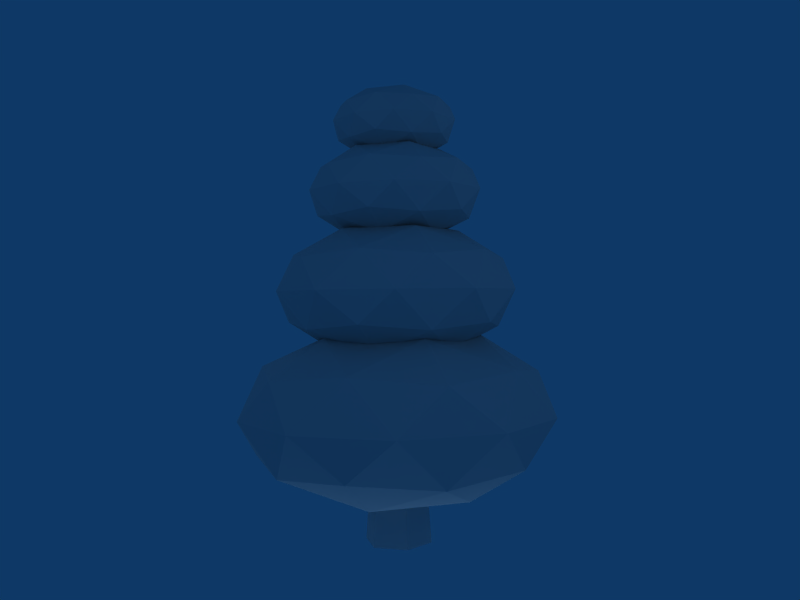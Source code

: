 # Source: Arbol_7.blend  (saved by Blender 2.49.2; exported with 4.5.12 LTS)
import bpy
from mathutils import Matrix  # noqa: F401  (used for matrix-valued properties, if any)

bpy.ops.wm.read_factory_settings(use_empty=True)
scene = bpy.context.scene
scene.name = 'Scene'

# ---- collections
col_collection_1 = bpy.data.collections.new('Collection 1'); scene.collection.children.link(col_collection_1)

# ---- materials (node trees are filled in below, after node groups)
mat_hojas = bpy.data.materials.new('Hojas')
mat_hojas.alpha_threshold = 0.0
mat_hojas.roughness = 0.5
mat_hojas.specular_intensity = 0.0
mat_hojas.line_color = (0.0, 0.0, 0.0, 1.0)
mat_tronco = bpy.data.materials.new('Tronco')
mat_tronco.alpha_threshold = 0.0
mat_tronco.roughness = 0.5
mat_tronco.specular_intensity = 0.0
mat_tronco.line_color = (0.0, 0.0, 0.0, 1.0)

# ---- material node trees

# ---- world
world_world = bpy.data.worlds.new('World'); scene.world = world_world
world_world.color = (0.05656, 0.2208, 0.4)
world_world.use_sun_shadow = False
world_world.sun_shadow_jitter_overblur = 0.0
world_world.cycles.sampling_method = 'MANUAL'
world_world.cycles.sample_map_resolution = 256

# ---- cameras
cam_camera_001 = bpy.data.cameras.new('Camera.001')
cam_camera_001.passepartout_alpha = 0.2
cam_camera_001.clip_end = 100.0
cam_camera_001.lens = 35.0
cam_camera_001.ortho_scale = 7.314
cam_camera_001.show_passepartout = False
cam_camera_001.show_safe_areas = True
cam_camera_001.dof.focus_distance = 0.0
cam_camera_001.dof.aperture_fstop = 128.0
cam_camera = bpy.data.cameras.new('Camera')
cam_camera.passepartout_alpha = 0.2
cam_camera.clip_end = 100.0
cam_camera.lens = 35.0
cam_camera.ortho_scale = 7.314
cam_camera.show_passepartout = False
cam_camera.show_safe_areas = True
cam_camera.dof.focus_distance = 0.0
cam_camera.dof.aperture_fstop = 128.0

# ---- lights
light_spot_004 = bpy.data.lights.new('Spot.004', 'POINT')
light_spot_004.transmission_factor = 0.0
light_spot_004.cutoff_distance = 30.0
light_spot_004.energy = 100.0
light_spot_004.shadow_buffer_clip_start = 1.001
light_spot_004.shadow_soft_size = 1.0
light_spot_004.shadow_maximum_resolution = 0.006
light_spot_004.use_absolute_resolution = True
light_spot_004.cycles.use_multiple_importance_sampling = False
light_spot_003 = bpy.data.lights.new('Spot.003', 'POINT')
light_spot_003.transmission_factor = 0.0
light_spot_003.cutoff_distance = 30.0
light_spot_003.energy = 100.0
light_spot_003.shadow_buffer_clip_start = 1.001
light_spot_003.shadow_soft_size = 1.0
light_spot_003.shadow_maximum_resolution = 0.006
light_spot_003.use_absolute_resolution = True
light_spot_003.cycles.use_multiple_importance_sampling = False
light_spot_002 = bpy.data.lights.new('Spot.002', 'POINT')
light_spot_002.transmission_factor = 0.0
light_spot_002.cutoff_distance = 30.0
light_spot_002.energy = 100.0
light_spot_002.shadow_buffer_clip_start = 1.001
light_spot_002.shadow_soft_size = 1.0
light_spot_002.shadow_maximum_resolution = 0.006
light_spot_002.use_absolute_resolution = True
light_spot_002.cycles.use_multiple_importance_sampling = False
light_spot_001 = bpy.data.lights.new('Spot.001', 'POINT')
light_spot_001.transmission_factor = 0.0
light_spot_001.cutoff_distance = 30.0
light_spot_001.energy = 100.0
light_spot_001.shadow_buffer_clip_start = 1.001
light_spot_001.shadow_soft_size = 1.0
light_spot_001.shadow_maximum_resolution = 0.006
light_spot_001.use_absolute_resolution = True
light_spot_001.cycles.use_multiple_importance_sampling = False
light_spot = bpy.data.lights.new('Spot', 'POINT')
light_spot.transmission_factor = 0.0
light_spot.cutoff_distance = 30.0
light_spot.energy = 100.0
light_spot.shadow_buffer_clip_start = 1.001
light_spot.shadow_soft_size = 1.0
light_spot.shadow_maximum_resolution = 0.006
light_spot.use_absolute_resolution = True
light_spot.cycles.use_multiple_importance_sampling = False

# ---- meshes
me_sphere_007 = bpy.data.meshes.new('Sphere.007')
me_sphere_007.from_pydata([(0.1625, 0.5, 0.8507), (-0.4253, 0.309, 0.8507), (-0.4253, -0.309, 0.8507), (0.1625, -0.5, 0.8507), (0.5257, 0.0, 0.8507), (0.6882, 0.5, 0.5257), (-0.2629, 0.809, 0.5257), (-0.8506, 0.0, 0.5257), (-0.2629, -0.809, 0.5257), (0.6882, -0.5, 0.5257), (0.5878, 0.809, 0.0), (0.0, 1.0, 0.0), (-0.5878, 0.809, 0.0), (-0.9511, 0.309, 0.0), (-0.9511, -0.309, 0.0), (-0.5878, -0.809, 0.0), (0.0, -1.0, 0.0), (0.5878, -0.809, 0.0), (0.9511, -0.309, 0.0), (0.9511, 0.309, 0.0), (0.2629, 0.809, -0.5257), (-0.6882, 0.5, -0.5257), (-0.1625, 0.5, -0.8507), (-0.6882, -0.5, -0.5257), (-0.5257, 0.0, -0.8507), (0.8506, 0.0, -0.5257), (0.4253, 0.309, -0.8507), (0.2629, -0.809, -0.5257), (-0.1625, -0.5, -0.8507), (0.4253, -0.309, -0.8507), (0.0, 0.0, 1.0), (0.8944, 0.0, 0.4472), (0.2764, 0.8506, 0.4472), (-0.7236, 0.5257, 0.4472), (-0.7236, -0.5257, 0.4472), (0.2764, -0.8506, 0.4472), (0.7236, 0.5257, -0.4472), (-0.2764, 0.8506, -0.4472), (-0.8944, 0.0, -0.4472), (-0.2764, -0.8506, -0.4472), (0.7236, -0.5257, -0.4472), (0.0, 0.0, -1.0)], [], [(0, 5, 32), (4, 0, 30), (5, 0, 4), (4, 31, 5), (1, 6, 33), (30, 0, 1), (1, 0, 6), (0, 32, 6), (2, 7, 34), (30, 1, 2), (7, 2, 1), (1, 33, 7), (3, 8, 35), (30, 2, 3), (8, 3, 2), (2, 34, 8), (4, 9, 31), (30, 3, 4), (9, 4, 3), (3, 35, 9), (19, 36, 10), (31, 19, 5), (10, 5, 19), (5, 10, 32), (11, 37, 12), (32, 11, 6), (12, 6, 11), (6, 12, 33), (13, 38, 14), (33, 13, 7), (14, 7, 13), (7, 14, 34), (15, 39, 16), (34, 15, 8), (16, 8, 15), (8, 16, 35), (17, 40, 18), (35, 17, 9), (18, 9, 17), (9, 18, 31), (11, 20, 37), (32, 10, 11), (20, 11, 10), (10, 36, 20), (13, 21, 38), (33, 12, 13), (21, 13, 12), (12, 37, 21), (15, 23, 39), (34, 14, 15), (23, 15, 14), (14, 38, 23), (17, 27, 40), (35, 16, 17), (27, 17, 16), (16, 39, 27), (19, 25, 36), (31, 18, 19), (25, 19, 18), (18, 40, 25), (26, 41, 22), (36, 26, 20), (22, 20, 26), (20, 22, 37), (22, 41, 24), (37, 22, 21), (24, 21, 22), (21, 24, 38), (24, 41, 28), (38, 24, 23), (28, 23, 24), (23, 28, 39), (29, 41, 26), (36, 25, 26), (29, 26, 25), (25, 40, 29), (28, 41, 29), (39, 28, 27), (29, 27, 28), (27, 29, 40)])
_uv = me_sphere_007.uv_layers.new(name='UVTex')
_uv.uv.foreach_set('vector', [0.6311, 0.2164, 0.6604, 0.1274, 0.787, 0.1911, 0.5, 0.1688, 0.6311, 0.2164, 0.5, 0.2377, 0.6604, 0.1274, 0.6311, 0.2164, 0.5, 0.1688, 0.5, 0.1688, 0.5, 0.08686, 0.6604, 0.1274, 0.581, 0.2935, 0.7595, 0.2799, 0.6774, 0.3598, 0.5, 0.2377, 0.6311, 0.2164, 0.581, 0.2935, 0.581, 0.2935, 0.6311, 0.2164, 0.7595, 0.2799, 0.6311, 0.2164, 0.787, 0.1911, 0.7595, 0.2799, 0.419, 0.2935, 0.5, 0.3741, 0.3226, 0.3598, 0.5, 0.2377, 0.581, 0.2935, 0.419, 0.2935, 0.5, 0.3741, 0.419, 0.2935, 0.581, 0.2935, 0.581, 0.2935, 0.6774, 0.3598, 0.5, 0.3741, 0.3689, 0.2164, 0.2405, 0.2799, 0.213, 0.1911, 0.5, 0.2377, 0.419, 0.2935, 0.3689, 0.2164, 0.2405, 0.2799, 0.3689, 0.2164, 0.419, 0.2935, 0.419, 0.2935, 0.3226, 0.3598, 0.2405, 0.2799, 0.5, 0.1688, 0.3396, 0.1274, 0.5, 0.08686, 0.5, 0.2377, 0.3689, 0.2164, 0.5, 0.1688, 0.3396, 0.1274, 0.5, 0.1688, 0.3689, 0.2164, 0.3689, 0.2164, 0.213, 0.1911, 0.3396, 0.1274, 0.6543, 0.9511, 0.6774, 0.8353, 0.9046, 0.8602, 0.5, 0.08686, 0.6547, 1.192e-06, 0.6604, 0.1274, 0.9044, 0.09072, 0.6604, 0.1274, 0.6547, 1.192e-06, 0.6604, 0.1274, 0.9044, 0.09072, 0.787, 0.1911, 1.0, 0.7134, 0.787, 0.6666, 0.9044, 0.5663, 0.787, 0.1911, 1.0, 0.2378, 0.7595, 0.2799, 0.9046, 0.3846, 0.7595, 0.2799, 1.0, 0.2378, 0.7595, 0.2799, 0.9046, 0.3846, 0.6774, 0.3598, 0.6547, 0.4755, 0.5, 0.5624, 0.3453, 0.4755, 0.6774, 0.3598, 0.6544, 0.4755, 0.5, 0.3741, 0.3456, 0.4755, 0.5, 0.3741, 0.6544, 0.4755, 0.5, 0.3741, 0.3456, 0.4755, 0.3226, 0.3598, 0.09558, 0.5663, 0.213, 0.6666, 0.0, 0.7134, 0.3226, 0.3598, 0.09538, 0.3846, 0.2405, 0.2799, 0.0, 0.2378, 0.2405, 0.2799, 0.09538, 0.3846, 0.2405, 0.2799, 0.0, 0.2378, 0.213, 0.1911, 0.0954, 0.8602, 0.3226, 0.8353, 0.3457, 0.9511, 0.213, 0.1911, 0.0956, 0.09072, 0.3396, 0.1274, 0.3453, 0.0, 0.3396, 0.1274, 0.0956, 0.09072, 0.3396, 0.1274, 0.3453, 0.0, 0.5, 0.08686, 1.0, 0.7134, 0.7595, 0.7554, 0.787, 0.6666, 0.787, 0.1911, 0.9044, 0.09072, 1.0, 0.2378, 0.7595, 0.7554, 1.0, 0.7134, 0.9046, 0.8602, 0.9046, 0.8602, 0.6774, 0.8353, 0.7595, 0.7554, 0.6547, 0.4755, 0.6604, 0.6029, 0.5, 0.5624, 0.6774, 0.3598, 0.9046, 0.3846, 0.6544, 0.4755, 0.6604, 0.6029, 0.6547, 0.4755, 0.9044, 0.5663, 0.9044, 0.5663, 0.787, 0.6666, 0.6604, 0.6029, 0.09558, 0.5663, 0.3396, 0.6029, 0.213, 0.6666, 0.3226, 0.3598, 0.3456, 0.4755, 0.09538, 0.3846, 0.3396, 0.6029, 0.09558, 0.5663, 0.3453, 0.4755, 0.3453, 0.4755, 0.5, 0.5624, 0.3396, 0.6029, 0.0954, 0.8602, 0.2405, 0.7554, 0.3226, 0.8353, 0.213, 0.1911, 0.0, 0.2378, 0.0956, 0.09072, 0.2405, 0.7554, 0.0954, 0.8602, 0.0, 0.7134, 0.0, 0.7134, 0.213, 0.6666, 0.2405, 0.7554, 0.6543, 0.9511, 0.5, 0.8497, 0.6774, 0.8353, 0.5, 0.08686, 0.3453, 0.0, 0.6547, 1.192e-06, 0.5, 0.8497, 0.6543, 0.9511, 0.3457, 0.9511, 0.3457, 0.9511, 0.3226, 0.8353, 0.5, 0.8497, 0.581, 0.769, 0.5, 0.7133, 0.6311, 0.692, 0.6774, 0.8353, 0.581, 0.769, 0.7595, 0.7554, 0.6311, 0.692, 0.7595, 0.7554, 0.581, 0.769, 0.7595, 0.7554, 0.6311, 0.692, 0.787, 0.6666, 0.6311, 0.692, 0.5, 0.7133, 0.5, 0.6443, 0.787, 0.6666, 0.6311, 0.692, 0.6604, 0.6029, 0.5, 0.6443, 0.6604, 0.6029, 0.6311, 0.692, 0.6604, 0.6029, 0.5, 0.6443, 0.5, 0.5624, 0.5, 0.6443, 0.5, 0.7133, 0.3689, 0.692, 0.5, 0.5624, 0.5, 0.6443, 0.3396, 0.6029, 0.3689, 0.692, 0.3396, 0.6029, 0.5, 0.6443, 0.3396, 0.6029, 0.3689, 0.692, 0.213, 0.6666, 0.419, 0.769, 0.5, 0.7133, 0.581, 0.769, 0.6774, 0.8353, 0.5, 0.8497, 0.581, 0.769, 0.419, 0.769, 0.581, 0.769, 0.5, 0.8497, 0.5, 0.8497, 0.3226, 0.8353, 0.419, 0.769, 0.3689, 0.692, 0.5, 0.7133, 0.419, 0.769, 0.213, 0.6666, 0.3689, 0.692, 0.2405, 0.7554, 0.419, 0.769, 0.2405, 0.7554, 0.3689, 0.692, 0.2405, 0.7554, 0.419, 0.769, 0.3226, 0.8353])
me_sphere_007.materials.append(mat_hojas)
me_sphere_007.use_remesh_preserve_volume = False
me_sphere_007.use_remesh_preserve_attributes = False
me_sphere_007.use_mirror_vertex_groups = False
me_sphere_007.update()
me_sphere_006 = bpy.data.meshes.new('Sphere.006')
me_sphere_006.from_pydata([(0.1625, 0.5, 0.8507), (-0.4253, 0.309, 0.8507), (-0.4253, -0.309, 0.8507), (0.1625, -0.5, 0.8507), (0.5257, 0.0, 0.8507), (0.6882, 0.5, 0.5257), (-0.2629, 0.809, 0.5257), (-0.8506, 0.0, 0.5257), (-0.2629, -0.809, 0.5257), (0.6882, -0.5, 0.5257), (0.5878, 0.809, 0.0), (0.0, 1.0, 0.0), (-0.5878, 0.809, 0.0), (-0.9511, 0.309, 0.0), (-0.9511, -0.309, 0.0), (-0.5878, -0.809, 0.0), (0.0, -1.0, 0.0), (0.5878, -0.809, 0.0), (0.9511, -0.309, 0.0), (0.9511, 0.309, 0.0), (0.2629, 0.809, -0.5257), (-0.6882, 0.5, -0.5257), (-0.1625, 0.5, -0.8507), (-0.6882, -0.5, -0.5257), (-0.5257, 0.0, -0.8507), (0.8506, 0.0, -0.5257), (0.4253, 0.309, -0.8507), (0.2629, -0.809, -0.5257), (-0.1625, -0.5, -0.8507), (0.4253, -0.309, -0.8507), (0.0, 0.0, 1.0), (0.8944, 0.0, 0.4472), (0.2764, 0.8506, 0.4472), (-0.7236, 0.5257, 0.4472), (-0.7236, -0.5257, 0.4472), (0.2764, -0.8506, 0.4472), (0.7236, 0.5257, -0.4472), (-0.2764, 0.8506, -0.4472), (-0.8944, 0.0, -0.4472), (-0.2764, -0.8506, -0.4472), (0.7236, -0.5257, -0.4472), (0.0, 0.0, -1.0)], [], [(0, 5, 32), (4, 0, 30), (5, 0, 4), (4, 31, 5), (1, 6, 33), (30, 0, 1), (1, 0, 6), (0, 32, 6), (2, 7, 34), (30, 1, 2), (7, 2, 1), (1, 33, 7), (3, 8, 35), (30, 2, 3), (8, 3, 2), (2, 34, 8), (4, 9, 31), (30, 3, 4), (9, 4, 3), (3, 35, 9), (19, 36, 10), (31, 19, 5), (10, 5, 19), (5, 10, 32), (11, 37, 12), (32, 11, 6), (12, 6, 11), (6, 12, 33), (13, 38, 14), (33, 13, 7), (14, 7, 13), (7, 14, 34), (15, 39, 16), (34, 15, 8), (16, 8, 15), (8, 16, 35), (17, 40, 18), (35, 17, 9), (18, 9, 17), (9, 18, 31), (11, 20, 37), (32, 10, 11), (20, 11, 10), (10, 36, 20), (13, 21, 38), (33, 12, 13), (21, 13, 12), (12, 37, 21), (15, 23, 39), (34, 14, 15), (23, 15, 14), (14, 38, 23), (17, 27, 40), (35, 16, 17), (27, 17, 16), (16, 39, 27), (19, 25, 36), (31, 18, 19), (25, 19, 18), (18, 40, 25), (26, 41, 22), (36, 26, 20), (22, 20, 26), (20, 22, 37), (22, 41, 24), (37, 22, 21), (24, 21, 22), (21, 24, 38), (24, 41, 28), (38, 24, 23), (28, 23, 24), (23, 28, 39), (29, 41, 26), (36, 25, 26), (29, 26, 25), (25, 40, 29), (28, 41, 29), (39, 28, 27), (29, 27, 28), (27, 29, 40)])
_uv = me_sphere_006.uv_layers.new(name='UVTex')
_uv.uv.foreach_set('vector', [0.6311, 0.2164, 0.6604, 0.1274, 0.787, 0.1911, 0.5, 0.1688, 0.6311, 0.2164, 0.5, 0.2377, 0.6604, 0.1274, 0.6311, 0.2164, 0.5, 0.1688, 0.5, 0.1688, 0.5, 0.08686, 0.6604, 0.1274, 0.581, 0.2935, 0.7595, 0.2799, 0.6774, 0.3598, 0.5, 0.2377, 0.6311, 0.2164, 0.581, 0.2935, 0.581, 0.2935, 0.6311, 0.2164, 0.7595, 0.2799, 0.6311, 0.2164, 0.787, 0.1911, 0.7595, 0.2799, 0.419, 0.2935, 0.5, 0.3741, 0.3226, 0.3598, 0.5, 0.2377, 0.581, 0.2935, 0.419, 0.2935, 0.5, 0.3741, 0.419, 0.2935, 0.581, 0.2935, 0.581, 0.2935, 0.6774, 0.3598, 0.5, 0.3741, 0.3689, 0.2164, 0.2405, 0.2799, 0.213, 0.1911, 0.5, 0.2377, 0.419, 0.2935, 0.3689, 0.2164, 0.2405, 0.2799, 0.3689, 0.2164, 0.419, 0.2935, 0.419, 0.2935, 0.3226, 0.3598, 0.2405, 0.2799, 0.5, 0.1688, 0.3396, 0.1274, 0.5, 0.08686, 0.5, 0.2377, 0.3689, 0.2164, 0.5, 0.1688, 0.3396, 0.1274, 0.5, 0.1688, 0.3689, 0.2164, 0.3689, 0.2164, 0.213, 0.1911, 0.3396, 0.1274, 0.6543, 0.9511, 0.6774, 0.8353, 0.9046, 0.8602, 0.5, 0.08686, 0.6547, 1.192e-06, 0.6604, 0.1274, 0.9044, 0.09072, 0.6604, 0.1274, 0.6547, 1.192e-06, 0.6604, 0.1274, 0.9044, 0.09072, 0.787, 0.1911, 1.0, 0.7134, 0.787, 0.6666, 0.9044, 0.5663, 0.787, 0.1911, 1.0, 0.2378, 0.7595, 0.2799, 0.9046, 0.3846, 0.7595, 0.2799, 1.0, 0.2378, 0.7595, 0.2799, 0.9046, 0.3846, 0.6774, 0.3598, 0.6547, 0.4755, 0.5, 0.5624, 0.3453, 0.4755, 0.6774, 0.3598, 0.6544, 0.4755, 0.5, 0.3741, 0.3456, 0.4755, 0.5, 0.3741, 0.6544, 0.4755, 0.5, 0.3741, 0.3456, 0.4755, 0.3226, 0.3598, 0.09558, 0.5663, 0.213, 0.6666, 0.0, 0.7134, 0.3226, 0.3598, 0.09538, 0.3846, 0.2405, 0.2799, 0.0, 0.2378, 0.2405, 0.2799, 0.09538, 0.3846, 0.2405, 0.2799, 0.0, 0.2378, 0.213, 0.1911, 0.0954, 0.8602, 0.3226, 0.8353, 0.3457, 0.9511, 0.213, 0.1911, 0.0956, 0.09072, 0.3396, 0.1274, 0.3453, 0.0, 0.3396, 0.1274, 0.0956, 0.09072, 0.3396, 0.1274, 0.3453, 0.0, 0.5, 0.08686, 1.0, 0.7134, 0.7595, 0.7554, 0.787, 0.6666, 0.787, 0.1911, 0.9044, 0.09072, 1.0, 0.2378, 0.7595, 0.7554, 1.0, 0.7134, 0.9046, 0.8602, 0.9046, 0.8602, 0.6774, 0.8353, 0.7595, 0.7554, 0.6547, 0.4755, 0.6604, 0.6029, 0.5, 0.5624, 0.6774, 0.3598, 0.9046, 0.3846, 0.6544, 0.4755, 0.6604, 0.6029, 0.6547, 0.4755, 0.9044, 0.5663, 0.9044, 0.5663, 0.787, 0.6666, 0.6604, 0.6029, 0.09558, 0.5663, 0.3396, 0.6029, 0.213, 0.6666, 0.3226, 0.3598, 0.3456, 0.4755, 0.09538, 0.3846, 0.3396, 0.6029, 0.09558, 0.5663, 0.3453, 0.4755, 0.3453, 0.4755, 0.5, 0.5624, 0.3396, 0.6029, 0.0954, 0.8602, 0.2405, 0.7554, 0.3226, 0.8353, 0.213, 0.1911, 0.0, 0.2378, 0.0956, 0.09072, 0.2405, 0.7554, 0.0954, 0.8602, 0.0, 0.7134, 0.0, 0.7134, 0.213, 0.6666, 0.2405, 0.7554, 0.6543, 0.9511, 0.5, 0.8497, 0.6774, 0.8353, 0.5, 0.08686, 0.3453, 0.0, 0.6547, 1.192e-06, 0.5, 0.8497, 0.6543, 0.9511, 0.3457, 0.9511, 0.3457, 0.9511, 0.3226, 0.8353, 0.5, 0.8497, 0.581, 0.769, 0.5, 0.7133, 0.6311, 0.692, 0.6774, 0.8353, 0.581, 0.769, 0.7595, 0.7554, 0.6311, 0.692, 0.7595, 0.7554, 0.581, 0.769, 0.7595, 0.7554, 0.6311, 0.692, 0.787, 0.6666, 0.6311, 0.692, 0.5, 0.7133, 0.5, 0.6443, 0.787, 0.6666, 0.6311, 0.692, 0.6604, 0.6029, 0.5, 0.6443, 0.6604, 0.6029, 0.6311, 0.692, 0.6604, 0.6029, 0.5, 0.6443, 0.5, 0.5624, 0.5, 0.6443, 0.5, 0.7133, 0.3689, 0.692, 0.5, 0.5624, 0.5, 0.6443, 0.3396, 0.6029, 0.3689, 0.692, 0.3396, 0.6029, 0.5, 0.6443, 0.3396, 0.6029, 0.3689, 0.692, 0.213, 0.6666, 0.419, 0.769, 0.5, 0.7133, 0.581, 0.769, 0.6774, 0.8353, 0.5, 0.8497, 0.581, 0.769, 0.419, 0.769, 0.581, 0.769, 0.5, 0.8497, 0.5, 0.8497, 0.3226, 0.8353, 0.419, 0.769, 0.3689, 0.692, 0.5, 0.7133, 0.419, 0.769, 0.213, 0.6666, 0.3689, 0.692, 0.2405, 0.7554, 0.419, 0.769, 0.2405, 0.7554, 0.3689, 0.692, 0.2405, 0.7554, 0.419, 0.769, 0.3226, 0.8353])
me_sphere_006.materials.append(mat_hojas)
me_sphere_006.use_remesh_preserve_volume = False
me_sphere_006.use_remesh_preserve_attributes = False
me_sphere_006.use_mirror_vertex_groups = False
me_sphere_006.update()
me_sphere_003 = bpy.data.meshes.new('Sphere.003')
me_sphere_003.from_pydata([(0.1625, 0.5, 0.8507), (-0.4253, 0.309, 0.8507), (-0.4253, -0.309, 0.8507), (0.1625, -0.5, 0.8507), (0.5257, 0.0, 0.8507), (0.6882, 0.5, 0.5257), (-0.2629, 0.809, 0.5257), (-0.8506, 0.0, 0.5257), (-0.2629, -0.809, 0.5257), (0.6882, -0.5, 0.5257), (0.5878, 0.809, 0.0), (0.0, 1.0, 0.0), (-0.5878, 0.809, 0.0), (-0.9511, 0.309, 0.0), (-0.9511, -0.309, 0.0), (-0.5878, -0.809, 0.0), (0.0, -1.0, 0.0), (0.5878, -0.809, 0.0), (0.9511, -0.309, 0.0), (0.9511, 0.309, 0.0), (0.2629, 0.809, -0.5257), (-0.6882, 0.5, -0.5257), (-0.1625, 0.5, -0.8507), (-0.6882, -0.5, -0.5257), (-0.5257, 0.0, -0.8507), (0.8506, 0.0, -0.5257), (0.4253, 0.309, -0.8507), (0.2629, -0.809, -0.5257), (-0.1625, -0.5, -0.8507), (0.4253, -0.309, -0.8507), (0.0, 0.0, 1.0), (0.8944, 0.0, 0.4472), (0.2764, 0.8506, 0.4472), (-0.7236, 0.5257, 0.4472), (-0.7236, -0.5257, 0.4472), (0.2764, -0.8506, 0.4472), (0.7236, 0.5257, -0.4472), (-0.2764, 0.8506, -0.4472), (-0.8944, 0.0, -0.4472), (-0.2764, -0.8506, -0.4472), (0.7236, -0.5257, -0.4472), (0.0, 0.0, -1.0)], [], [(0, 5, 32), (4, 0, 30), (5, 0, 4), (4, 31, 5), (1, 6, 33), (30, 0, 1), (1, 0, 6), (0, 32, 6), (2, 7, 34), (30, 1, 2), (7, 2, 1), (1, 33, 7), (3, 8, 35), (30, 2, 3), (8, 3, 2), (2, 34, 8), (4, 9, 31), (30, 3, 4), (9, 4, 3), (3, 35, 9), (19, 36, 10), (31, 19, 5), (10, 5, 19), (5, 10, 32), (11, 37, 12), (32, 11, 6), (12, 6, 11), (6, 12, 33), (13, 38, 14), (33, 13, 7), (14, 7, 13), (7, 14, 34), (15, 39, 16), (34, 15, 8), (16, 8, 15), (8, 16, 35), (17, 40, 18), (35, 17, 9), (18, 9, 17), (9, 18, 31), (11, 20, 37), (32, 10, 11), (20, 11, 10), (10, 36, 20), (13, 21, 38), (33, 12, 13), (21, 13, 12), (12, 37, 21), (15, 23, 39), (34, 14, 15), (23, 15, 14), (14, 38, 23), (17, 27, 40), (35, 16, 17), (27, 17, 16), (16, 39, 27), (19, 25, 36), (31, 18, 19), (25, 19, 18), (18, 40, 25), (26, 41, 22), (36, 26, 20), (22, 20, 26), (20, 22, 37), (22, 41, 24), (37, 22, 21), (24, 21, 22), (21, 24, 38), (24, 41, 28), (38, 24, 23), (28, 23, 24), (23, 28, 39), (29, 41, 26), (36, 25, 26), (29, 26, 25), (25, 40, 29), (28, 41, 29), (39, 28, 27), (29, 27, 28), (27, 29, 40)])
_uv = me_sphere_003.uv_layers.new(name='UVTex')
_uv.uv.foreach_set('vector', [0.6311, 0.2164, 0.6604, 0.1274, 0.787, 0.1911, 0.5, 0.1688, 0.6311, 0.2164, 0.5, 0.2377, 0.6604, 0.1274, 0.6311, 0.2164, 0.5, 0.1688, 0.5, 0.1688, 0.5, 0.08686, 0.6604, 0.1274, 0.581, 0.2935, 0.7595, 0.2799, 0.6774, 0.3598, 0.5, 0.2377, 0.6311, 0.2164, 0.581, 0.2935, 0.581, 0.2935, 0.6311, 0.2164, 0.7595, 0.2799, 0.6311, 0.2164, 0.787, 0.1911, 0.7595, 0.2799, 0.419, 0.2935, 0.5, 0.3741, 0.3226, 0.3598, 0.5, 0.2377, 0.581, 0.2935, 0.419, 0.2935, 0.5, 0.3741, 0.419, 0.2935, 0.581, 0.2935, 0.581, 0.2935, 0.6774, 0.3598, 0.5, 0.3741, 0.3689, 0.2164, 0.2405, 0.2799, 0.213, 0.1911, 0.5, 0.2377, 0.419, 0.2935, 0.3689, 0.2164, 0.2405, 0.2799, 0.3689, 0.2164, 0.419, 0.2935, 0.419, 0.2935, 0.3226, 0.3598, 0.2405, 0.2799, 0.5, 0.1688, 0.3396, 0.1274, 0.5, 0.08686, 0.5, 0.2377, 0.3689, 0.2164, 0.5, 0.1688, 0.3396, 0.1274, 0.5, 0.1688, 0.3689, 0.2164, 0.3689, 0.2164, 0.213, 0.1911, 0.3396, 0.1274, 0.6543, 0.9511, 0.6774, 0.8353, 0.9046, 0.8602, 0.5, 0.08686, 0.6547, 1.192e-06, 0.6604, 0.1274, 0.9044, 0.09072, 0.6604, 0.1274, 0.6547, 1.192e-06, 0.6604, 0.1274, 0.9044, 0.09072, 0.787, 0.1911, 1.0, 0.7134, 0.787, 0.6666, 0.9044, 0.5663, 0.787, 0.1911, 1.0, 0.2378, 0.7595, 0.2799, 0.9046, 0.3846, 0.7595, 0.2799, 1.0, 0.2378, 0.7595, 0.2799, 0.9046, 0.3846, 0.6774, 0.3598, 0.6547, 0.4755, 0.5, 0.5624, 0.3453, 0.4755, 0.6774, 0.3598, 0.6544, 0.4755, 0.5, 0.3741, 0.3456, 0.4755, 0.5, 0.3741, 0.6544, 0.4755, 0.5, 0.3741, 0.3456, 0.4755, 0.3226, 0.3598, 0.09558, 0.5663, 0.213, 0.6666, 0.0, 0.7134, 0.3226, 0.3598, 0.09538, 0.3846, 0.2405, 0.2799, 0.0, 0.2378, 0.2405, 0.2799, 0.09538, 0.3846, 0.2405, 0.2799, 0.0, 0.2378, 0.213, 0.1911, 0.0954, 0.8602, 0.3226, 0.8353, 0.3457, 0.9511, 0.213, 0.1911, 0.0956, 0.09072, 0.3396, 0.1274, 0.3453, 0.0, 0.3396, 0.1274, 0.0956, 0.09072, 0.3396, 0.1274, 0.3453, 0.0, 0.5, 0.08686, 1.0, 0.7134, 0.7595, 0.7554, 0.787, 0.6666, 0.787, 0.1911, 0.9044, 0.09072, 1.0, 0.2378, 0.7595, 0.7554, 1.0, 0.7134, 0.9046, 0.8602, 0.9046, 0.8602, 0.6774, 0.8353, 0.7595, 0.7554, 0.6547, 0.4755, 0.6604, 0.6029, 0.5, 0.5624, 0.6774, 0.3598, 0.9046, 0.3846, 0.6544, 0.4755, 0.6604, 0.6029, 0.6547, 0.4755, 0.9044, 0.5663, 0.9044, 0.5663, 0.787, 0.6666, 0.6604, 0.6029, 0.09558, 0.5663, 0.3396, 0.6029, 0.213, 0.6666, 0.3226, 0.3598, 0.3456, 0.4755, 0.09538, 0.3846, 0.3396, 0.6029, 0.09558, 0.5663, 0.3453, 0.4755, 0.3453, 0.4755, 0.5, 0.5624, 0.3396, 0.6029, 0.0954, 0.8602, 0.2405, 0.7554, 0.3226, 0.8353, 0.213, 0.1911, 0.0, 0.2378, 0.0956, 0.09072, 0.2405, 0.7554, 0.0954, 0.8602, 0.0, 0.7134, 0.0, 0.7134, 0.213, 0.6666, 0.2405, 0.7554, 0.6543, 0.9511, 0.5, 0.8497, 0.6774, 0.8353, 0.5, 0.08686, 0.3453, 0.0, 0.6547, 1.192e-06, 0.5, 0.8497, 0.6543, 0.9511, 0.3457, 0.9511, 0.3457, 0.9511, 0.3226, 0.8353, 0.5, 0.8497, 0.581, 0.769, 0.5, 0.7133, 0.6311, 0.692, 0.6774, 0.8353, 0.581, 0.769, 0.7595, 0.7554, 0.6311, 0.692, 0.7595, 0.7554, 0.581, 0.769, 0.7595, 0.7554, 0.6311, 0.692, 0.787, 0.6666, 0.6311, 0.692, 0.5, 0.7133, 0.5, 0.6443, 0.787, 0.6666, 0.6311, 0.692, 0.6604, 0.6029, 0.5, 0.6443, 0.6604, 0.6029, 0.6311, 0.692, 0.6604, 0.6029, 0.5, 0.6443, 0.5, 0.5624, 0.5, 0.6443, 0.5, 0.7133, 0.3689, 0.692, 0.5, 0.5624, 0.5, 0.6443, 0.3396, 0.6029, 0.3689, 0.692, 0.3396, 0.6029, 0.5, 0.6443, 0.3396, 0.6029, 0.3689, 0.692, 0.213, 0.6666, 0.419, 0.769, 0.5, 0.7133, 0.581, 0.769, 0.6774, 0.8353, 0.5, 0.8497, 0.581, 0.769, 0.419, 0.769, 0.581, 0.769, 0.5, 0.8497, 0.5, 0.8497, 0.3226, 0.8353, 0.419, 0.769, 0.3689, 0.692, 0.5, 0.7133, 0.419, 0.769, 0.213, 0.6666, 0.3689, 0.692, 0.2405, 0.7554, 0.419, 0.769, 0.2405, 0.7554, 0.3689, 0.692, 0.2405, 0.7554, 0.419, 0.769, 0.3226, 0.8353])
me_sphere_003.materials.append(mat_hojas)
me_sphere_003.use_remesh_preserve_volume = False
me_sphere_003.use_remesh_preserve_attributes = False
me_sphere_003.use_mirror_vertex_groups = False
me_sphere_003.update()
me_sphere_001 = bpy.data.meshes.new('Sphere.001')
me_sphere_001.from_pydata([(0.1625, 0.5, 0.8507), (-0.4253, 0.309, 0.8507), (-0.4253, -0.309, 0.8507), (0.1625, -0.5, 0.8507), (0.5257, 0.0, 0.8507), (0.6882, 0.5, 0.5257), (-0.2629, 0.809, 0.5257), (-0.8506, 0.0, 0.5257), (-0.2629, -0.809, 0.5257), (0.6882, -0.5, 0.5257), (0.5878, 0.809, 0.0), (0.0, 1.0, 0.0), (-0.5878, 0.809, 0.0), (-0.9511, 0.309, 0.0), (-0.9511, -0.309, 0.0), (-0.5878, -0.809, 0.0), (0.0, -1.0, 0.0), (0.5878, -0.809, 0.0), (0.9511, -0.309, 0.0), (0.9511, 0.309, 0.0), (0.2629, 0.809, -0.5257), (-0.6882, 0.5, -0.5257), (-0.1625, 0.5, -0.8507), (-0.6882, -0.5, -0.5257), (-0.5257, 0.0, -0.8507), (0.8506, 0.0, -0.5257), (0.4253, 0.309, -0.8507), (0.2629, -0.809, -0.5257), (-0.1625, -0.5, -0.8507), (0.4253, -0.309, -0.8507), (0.0, 0.0, 1.0), (0.8944, 0.0, 0.4472), (0.2764, 0.8506, 0.4472), (-0.7236, 0.5257, 0.4472), (-0.7236, -0.5257, 0.4472), (0.2764, -0.8506, 0.4472), (0.7236, 0.5257, -0.4472), (-0.2764, 0.8506, -0.4472), (-0.8944, 0.0, -0.4472), (-0.2764, -0.8506, -0.4472), (0.7236, -0.5257, -0.4472), (0.0, 0.0, -1.0)], [], [(0, 5, 32), (4, 0, 30), (5, 0, 4), (4, 31, 5), (1, 6, 33), (30, 0, 1), (1, 0, 6), (0, 32, 6), (2, 7, 34), (30, 1, 2), (7, 2, 1), (1, 33, 7), (3, 8, 35), (30, 2, 3), (8, 3, 2), (2, 34, 8), (4, 9, 31), (30, 3, 4), (9, 4, 3), (3, 35, 9), (19, 36, 10), (31, 19, 5), (10, 5, 19), (5, 10, 32), (11, 37, 12), (32, 11, 6), (12, 6, 11), (6, 12, 33), (13, 38, 14), (33, 13, 7), (14, 7, 13), (7, 14, 34), (15, 39, 16), (34, 15, 8), (16, 8, 15), (8, 16, 35), (17, 40, 18), (35, 17, 9), (18, 9, 17), (9, 18, 31), (11, 20, 37), (32, 10, 11), (20, 11, 10), (10, 36, 20), (13, 21, 38), (33, 12, 13), (21, 13, 12), (12, 37, 21), (15, 23, 39), (34, 14, 15), (23, 15, 14), (14, 38, 23), (17, 27, 40), (35, 16, 17), (27, 17, 16), (16, 39, 27), (19, 25, 36), (31, 18, 19), (25, 19, 18), (18, 40, 25), (26, 41, 22), (36, 26, 20), (22, 20, 26), (20, 22, 37), (22, 41, 24), (37, 22, 21), (24, 21, 22), (21, 24, 38), (24, 41, 28), (38, 24, 23), (28, 23, 24), (23, 28, 39), (29, 41, 26), (36, 25, 26), (29, 26, 25), (25, 40, 29), (28, 41, 29), (39, 28, 27), (29, 27, 28), (27, 29, 40)])
_uv = me_sphere_001.uv_layers.new(name='UVTex')
_uv.uv.foreach_set('vector', [0.6311, 0.2164, 0.6604, 0.1274, 0.787, 0.1911, 0.5, 0.1688, 0.6311, 0.2164, 0.5, 0.2377, 0.6604, 0.1274, 0.6311, 0.2164, 0.5, 0.1688, 0.5, 0.1688, 0.5, 0.08686, 0.6604, 0.1274, 0.581, 0.2935, 0.7595, 0.2799, 0.6774, 0.3598, 0.5, 0.2377, 0.6311, 0.2164, 0.581, 0.2935, 0.581, 0.2935, 0.6311, 0.2164, 0.7595, 0.2799, 0.6311, 0.2164, 0.787, 0.1911, 0.7595, 0.2799, 0.419, 0.2935, 0.5, 0.3741, 0.3226, 0.3598, 0.5, 0.2377, 0.581, 0.2935, 0.419, 0.2935, 0.5, 0.3741, 0.419, 0.2935, 0.581, 0.2935, 0.581, 0.2935, 0.6774, 0.3598, 0.5, 0.3741, 0.3689, 0.2164, 0.2405, 0.2799, 0.213, 0.1911, 0.5, 0.2377, 0.419, 0.2935, 0.3689, 0.2164, 0.2405, 0.2799, 0.3689, 0.2164, 0.419, 0.2935, 0.419, 0.2935, 0.3226, 0.3598, 0.2405, 0.2799, 0.5, 0.1688, 0.3396, 0.1274, 0.5, 0.08686, 0.5, 0.2377, 0.3689, 0.2164, 0.5, 0.1688, 0.3396, 0.1274, 0.5, 0.1688, 0.3689, 0.2164, 0.3689, 0.2164, 0.213, 0.1911, 0.3396, 0.1274, 0.6543, 0.9511, 0.6774, 0.8353, 0.9046, 0.8602, 0.5, 0.08686, 0.6547, 1.192e-06, 0.6604, 0.1274, 0.9044, 0.09072, 0.6604, 0.1274, 0.6547, 1.192e-06, 0.6604, 0.1274, 0.9044, 0.09072, 0.787, 0.1911, 1.0, 0.7134, 0.787, 0.6666, 0.9044, 0.5663, 0.787, 0.1911, 1.0, 0.2378, 0.7595, 0.2799, 0.9046, 0.3846, 0.7595, 0.2799, 1.0, 0.2378, 0.7595, 0.2799, 0.9046, 0.3846, 0.6774, 0.3598, 0.6547, 0.4755, 0.5, 0.5624, 0.3453, 0.4755, 0.6774, 0.3598, 0.6544, 0.4755, 0.5, 0.3741, 0.3456, 0.4755, 0.5, 0.3741, 0.6544, 0.4755, 0.5, 0.3741, 0.3456, 0.4755, 0.3226, 0.3598, 0.09558, 0.5663, 0.213, 0.6666, 0.0, 0.7134, 0.3226, 0.3598, 0.09538, 0.3846, 0.2405, 0.2799, 0.0, 0.2378, 0.2405, 0.2799, 0.09538, 0.3846, 0.2405, 0.2799, 0.0, 0.2378, 0.213, 0.1911, 0.0954, 0.8602, 0.3226, 0.8353, 0.3457, 0.9511, 0.213, 0.1911, 0.0956, 0.09072, 0.3396, 0.1274, 0.3453, 0.0, 0.3396, 0.1274, 0.0956, 0.09072, 0.3396, 0.1274, 0.3453, 0.0, 0.5, 0.08686, 1.0, 0.7134, 0.7595, 0.7554, 0.787, 0.6666, 0.787, 0.1911, 0.9044, 0.09072, 1.0, 0.2378, 0.7595, 0.7554, 1.0, 0.7134, 0.9046, 0.8602, 0.9046, 0.8602, 0.6774, 0.8353, 0.7595, 0.7554, 0.6547, 0.4755, 0.6604, 0.6029, 0.5, 0.5624, 0.6774, 0.3598, 0.9046, 0.3846, 0.6544, 0.4755, 0.6604, 0.6029, 0.6547, 0.4755, 0.9044, 0.5663, 0.9044, 0.5663, 0.787, 0.6666, 0.6604, 0.6029, 0.09558, 0.5663, 0.3396, 0.6029, 0.213, 0.6666, 0.3226, 0.3598, 0.3456, 0.4755, 0.09538, 0.3846, 0.3396, 0.6029, 0.09558, 0.5663, 0.3453, 0.4755, 0.3453, 0.4755, 0.5, 0.5624, 0.3396, 0.6029, 0.0954, 0.8602, 0.2405, 0.7554, 0.3226, 0.8353, 0.213, 0.1911, 0.0, 0.2378, 0.0956, 0.09072, 0.2405, 0.7554, 0.0954, 0.8602, 0.0, 0.7134, 0.0, 0.7134, 0.213, 0.6666, 0.2405, 0.7554, 0.6543, 0.9511, 0.5, 0.8497, 0.6774, 0.8353, 0.5, 0.08686, 0.3453, 0.0, 0.6547, 1.192e-06, 0.5, 0.8497, 0.6543, 0.9511, 0.3457, 0.9511, 0.3457, 0.9511, 0.3226, 0.8353, 0.5, 0.8497, 0.581, 0.769, 0.5, 0.7133, 0.6311, 0.692, 0.6774, 0.8353, 0.581, 0.769, 0.7595, 0.7554, 0.6311, 0.692, 0.7595, 0.7554, 0.581, 0.769, 0.7595, 0.7554, 0.6311, 0.692, 0.787, 0.6666, 0.6311, 0.692, 0.5, 0.7133, 0.5, 0.6443, 0.787, 0.6666, 0.6311, 0.692, 0.6604, 0.6029, 0.5, 0.6443, 0.6604, 0.6029, 0.6311, 0.692, 0.6604, 0.6029, 0.5, 0.6443, 0.5, 0.5624, 0.5, 0.6443, 0.5, 0.7133, 0.3689, 0.692, 0.5, 0.5624, 0.5, 0.6443, 0.3396, 0.6029, 0.3689, 0.692, 0.3396, 0.6029, 0.5, 0.6443, 0.3396, 0.6029, 0.3689, 0.692, 0.213, 0.6666, 0.419, 0.769, 0.5, 0.7133, 0.581, 0.769, 0.6774, 0.8353, 0.5, 0.8497, 0.581, 0.769, 0.419, 0.769, 0.581, 0.769, 0.5, 0.8497, 0.5, 0.8497, 0.3226, 0.8353, 0.419, 0.769, 0.3689, 0.692, 0.5, 0.7133, 0.419, 0.769, 0.213, 0.6666, 0.3689, 0.692, 0.2405, 0.7554, 0.419, 0.769, 0.2405, 0.7554, 0.3689, 0.692, 0.2405, 0.7554, 0.419, 0.769, 0.3226, 0.8353])
me_sphere_001.materials.append(mat_hojas)
me_sphere_001.use_remesh_preserve_volume = False
me_sphere_001.use_remesh_preserve_attributes = False
me_sphere_001.use_mirror_vertex_groups = False
me_sphere_001.update()
me_sphere_002 = bpy.data.meshes.new('Sphere.002')
me_sphere_002.from_pydata([(0.271, 0.271, 0.0), (0.3701, -0.09918, 0.0), (0.09918, -0.3701, 0.0), (-0.271, -0.271, 0.0), (-0.3701, 0.09918, 0.0), (-0.09918, 0.3701, 0.0), (0.2256, 0.2256, 2.56), (0.3081, -0.08257, 2.56), (0.08257, -0.3081, 2.56), (-0.2256, -0.2256, 2.56), (-0.3081, 0.08257, 2.56), (-0.08257, 0.3081, 2.56)], [], [(1, 0, 6, 7), (2, 1, 7, 8), (3, 2, 8, 9), (4, 3, 9, 10), (5, 4, 10, 11), (6, 0, 5, 11)])
_uv = me_sphere_002.uv_layers.new(name='UVTex')
_uv.uv.foreach_set('vector', [0.6702, 0.004089, 0.8369, 0.00409, 0.8369, 0.4969, 0.6702, 0.4969, 0.5035, 0.004089, 0.6702, 0.004089, 0.6702, 0.4969, 0.5035, 0.4969, 0.3369, 0.00409, 0.5035, 0.004089, 0.5035, 0.4969, 0.3369, 0.4969, 0.1702, 0.00409, 0.3369, 0.00409, 0.3369, 0.4969, 0.1702, 0.4969, 0.00352, 0.00409, 0.1702, 0.00409, 0.1702, 0.4969, 0.00352, 0.4969, 0.8369, 0.4969, 0.8369, 0.00409, 1.004, 0.00409, 1.004, 0.4969])
me_sphere_002.materials.append(mat_tronco)
me_sphere_002.use_remesh_preserve_volume = False
me_sphere_002.use_remesh_preserve_attributes = False
me_sphere_002.use_mirror_vertex_groups = False
me_sphere_002.update()

# ---- objects
ob_sphere_003 = bpy.data.objects.new('Sphere.003', me_sphere_007)
ob_sphere_002 = bpy.data.objects.new('Sphere.002', me_sphere_006)
ob_sphere_001 = bpy.data.objects.new('Sphere.001', me_sphere_003)
ob_sphere_004 = bpy.data.objects.new('Sphere.004', me_sphere_001)
ob_lamp_004 = bpy.data.objects.new('Lamp.004', light_spot_004)
ob_camera_001 = bpy.data.objects.new('Camera.001', cam_camera_001)
ob_lamp_003 = bpy.data.objects.new('Lamp.003', light_spot_003)
ob_lamp_002 = bpy.data.objects.new('Lamp.002', light_spot_002)
ob_lamp_001 = bpy.data.objects.new('Lamp.001', light_spot_001)
ob_sphere = bpy.data.objects.new('Sphere', me_sphere_002)
ob_lamp = bpy.data.objects.new('Lamp', light_spot)
ob_camera = bpy.data.objects.new('Camera', cam_camera)

# ---- transforms, parenting, visibility, modifiers, constraints
ob_sphere_003.location = (0.0, 0.0, 4.973)
ob_sphere_003.scale = (0.7485, 0.7485, 0.4329)
ob_sphere_003.lock_rotations_4d = False
ob_sphere_003.empty_display_type = 'ARROWS'
ob_sphere_003.lineart.crease_threshold = 0.0
ob_sphere_002.location = (0.0, 0.0, 4.152)
ob_sphere_002.scale = (1.039, 1.039, 0.601)
ob_sphere_002.lock_rotations_4d = False
ob_sphere_002.empty_display_type = 'ARROWS'
ob_sphere_002.lineart.crease_threshold = 0.0
ob_sphere_001.location = (0.0, 0.0, 2.985)
ob_sphere_001.scale = (1.435, 1.435, 0.8298)
ob_sphere_001.lock_rotations_4d = False
ob_sphere_001.empty_display_type = 'ARROWS'
ob_sphere_001.lineart.crease_threshold = 0.0
ob_sphere_004.location = (0.0, 0.0, 1.522)
ob_sphere_004.scale = (1.89, 1.89, 1.093)
ob_sphere_004.lock_rotations_4d = False
ob_sphere_004.empty_display_type = 'ARROWS'
ob_sphere_004.lineart.crease_threshold = 0.0
ob_lamp_004.location = (-0.1181, -0.3352, -3.122)
ob_lamp_004.rotation_euler = (0.6503, 0.05522, 1.866)
ob_lamp_004.lock_rotations_4d = False
ob_lamp_004.empty_display_type = 'ARROWS'
ob_lamp_004.color = (0.0, 0.0, 0.0, 0.0)
ob_lamp_004.lineart.crease_threshold = 0.0
ob_camera_001.location = (0.04661, -9.301, 2.867)
ob_camera_001.rotation_euler = (1.571, 0.01082, 0.0)
ob_camera_001.lock_rotations_4d = False
ob_camera_001.empty_display_type = 'ARROWS'
ob_camera_001.color = (0.0, 0.0, 0.0, 0.0)
ob_camera_001.display_type = 'WIRE'
ob_camera_001.lineart.crease_threshold = 0.0
ob_lamp_003.location = (3.291, -8.047, 5.904)
ob_lamp_003.rotation_euler = (0.6503, 0.05522, 1.866)
ob_lamp_003.lock_rotations_4d = False
ob_lamp_003.empty_display_type = 'ARROWS'
ob_lamp_003.color = (0.0, 0.0, 0.0, 0.0)
ob_lamp_003.lineart.crease_threshold = 0.0
ob_lamp_002.location = (-10.63, -2.548, 5.904)
ob_lamp_002.rotation_euler = (0.6503, 0.05522, 1.866)
ob_lamp_002.lock_rotations_4d = False
ob_lamp_002.empty_display_type = 'ARROWS'
ob_lamp_002.color = (0.0, 0.0, 0.0, 0.0)
ob_lamp_002.lineart.crease_threshold = 0.0
ob_lamp_001.location = (-3.368, 7.402, 5.904)
ob_lamp_001.rotation_euler = (0.6503, 0.05522, 1.866)
ob_lamp_001.lock_rotations_4d = False
ob_lamp_001.empty_display_type = 'ARROWS'
ob_lamp_001.color = (0.0, 0.0, 0.0, 0.0)
ob_lamp_001.lineart.crease_threshold = 0.0
ob_sphere.location = (0.0, 0.0, 0.0)
ob_sphere.scale = (1.05, 1.05, 0.385)
ob_sphere.lock_rotations_4d = False
ob_sphere.empty_display_type = 'ARROWS'
ob_sphere.lineart.crease_threshold = 0.0
ob_lamp.location = (9.5, 2.988, 5.904)
ob_lamp.rotation_euler = (0.6503, 0.05522, 1.866)
ob_lamp.lock_rotations_4d = False
ob_lamp.empty_display_type = 'ARROWS'
ob_lamp.color = (0.0, 0.0, 0.0, 0.0)
ob_lamp.lineart.crease_threshold = 0.0
ob_camera.location = (6.707, -6.058, 7.099)
ob_camera.rotation_euler = (1.109, 0.01082, 0.8149)
ob_camera.lock_rotations_4d = False
ob_camera.empty_display_type = 'ARROWS'
ob_camera.color = (0.0, 0.0, 0.0, 0.0)
ob_camera.display_type = 'WIRE'
ob_camera.lineart.crease_threshold = 0.0

# ---- collection membership
col_collection_1.objects.link(ob_sphere_003)
col_collection_1.objects.link(ob_sphere_002)
col_collection_1.objects.link(ob_sphere_001)
col_collection_1.objects.link(ob_sphere_004)
col_collection_1.objects.link(ob_lamp_004)
col_collection_1.objects.link(ob_camera_001)
col_collection_1.objects.link(ob_lamp_003)
col_collection_1.objects.link(ob_lamp_002)
col_collection_1.objects.link(ob_lamp_001)
col_collection_1.objects.link(ob_sphere)
col_collection_1.objects.link(ob_lamp)
col_collection_1.objects.link(ob_camera)

# ---- scene / render settings (as saved in the file)
scene.camera = ob_camera_001
scene.frame_start = 1; scene.frame_end = 250; scene.frame_set(21)
scene.render.engine = 'BLENDER_EEVEE_NEXT'
scene.render.image_settings.file_format = 'JPEG'
scene.render.image_settings.color_mode = 'RGB'
scene.render.image_settings.compression = 90
scene.render.resolution_x = 800
scene.render.resolution_y = 600
scene.render.pixel_aspect_x = 100.0
scene.render.pixel_aspect_y = 100.0
scene.render.fps = 25
scene.render.dither_intensity = 0.0
scene.render.use_compositing = False
scene.render.use_sequencer = False
scene.render.bake_margin = 2
scene.render.bake_bias = 0.0
scene.render.use_stamp_time = False
scene.render.use_stamp_date = False
scene.render.use_stamp_frame = False
scene.render.use_stamp_camera = False
scene.render.use_stamp_scene = False
scene.render.use_stamp_filename = False
scene.render.use_stamp_render_time = False
scene.render.stamp_font_size = 0
scene.cycles.use_denoising = False
scene.cycles.samples = 10
scene.cycles.sampling_pattern = 'TABULATED_SOBOL'
scene.cycles.light_sampling_threshold = 0.0
scene.cycles.use_adaptive_sampling = False
scene.cycles.use_light_tree = False
scene.cycles.blur_glossy = 0.0
scene.cycles.volume_bounces = 1
scene.cycles.pixel_filter_type = 'GAUSSIAN'
scene.cycles.sample_clamp_indirect = 0.0
scene.view_settings.view_transform = 'Raw'
bpy.context.view_layer.update()
